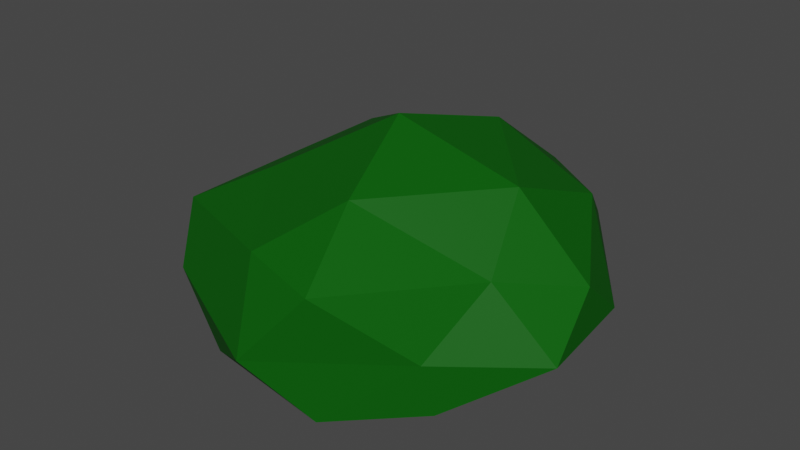 # Source: SM_Prop_Bush_02.blend  (saved by Blender 3.1.7; exported with 4.5.12 LTS)
import bpy
from mathutils import Matrix  # noqa: F401  (used for matrix-valued properties, if any)

bpy.ops.wm.read_factory_settings(use_empty=True)
scene = bpy.context.scene
scene.name = 'Scene'

# ---- collections
col_collection = bpy.data.collections.new('Collection'); scene.collection.children.link(col_collection)

# ---- materials (node trees are filled in below, after node groups)
mat_m_basic_vegetation = bpy.data.materials.new('M_Basic_Vegetation')
mat_m_basic_vegetation.alpha_threshold = 0.0
mat_m_basic_vegetation.use_transparent_shadow = False
mat_m_basic_vegetation.line_color = (0.0, 0.0, 0.0, 1.0)

# ---- material node trees
mat_m_basic_vegetation.use_nodes = True; mat_m_basic_vegetation.node_tree.nodes.clear()
_N = mat_m_basic_vegetation.node_tree.nodes; _L = mat_m_basic_vegetation.node_tree.links
n0 = _N.new('ShaderNodeOutputMaterial'); n0.name = 'Material Output'; n0.location = (300, 300)
n1 = _N.new('ShaderNodeBsdfPrincipled'); n1.name = 'Principled BSDF'; n1.location = (10, 300)
n1.distribution = 'GGX'
n1.subsurface_method = 'RANDOM_WALK_SKIN'
n1.inputs[0].default_value = (0.005181, 0.0999, 0.005182, 1.0)
n1.inputs[3].default_value = 1.45
n1.inputs[13].default_value = 0.05
n1.inputs[27].default_value = (0.0, 0.0, 0.0, 1.0)
n1.inputs[28].default_value = 1.0
_L.new(n1.outputs[0], n0.inputs[0])
n0.is_active_output = True

# ---- world
world_world = bpy.data.worlds.new('World'); scene.world = world_world
world_world.use_nodes = True; world_world.node_tree.nodes.clear()
_N = world_world.node_tree.nodes; _L = world_world.node_tree.links
n0 = _N.new('ShaderNodeOutputWorld'); n0.name = 'World Output'; n0.location = (300, 300)
n1 = _N.new('ShaderNodeBackground'); n1.name = 'Background'; n1.location = (10, 300)
n1.inputs[0].default_value = (0.05088, 0.05088, 0.05088, 1.0)
_L.new(n1.outputs[0], n0.inputs[0])
n0.is_active_output = True
world_world.color = (0.05088, 0.05088, 0.05088)
world_world.use_sun_shadow = False
world_world.sun_shadow_jitter_overblur = 0.0

# ---- meshes
me_icosphere = bpy.data.meshes.new('Icosphere')
me_icosphere.from_pydata([(-0.02714, -0.005125, 0.0), (1.253, -1.055, 0.2659), (-0.7071, -1.596, 0.3631), (-1.155, 0.03268, 0.0), (-0.5528, 1.701, 0.3548), (1.253, 1.108, 0.2659), (0.5053, -1.724, 1.765), (-1.807, -0.8568, 1.544), (-1.807, 0.8466, 1.544), (0.5053, 1.776, 1.765), (1.94, 0.07661, 1.544), (0.0, 0.0, 2.925), (-0.2288, -1.003, 0.0), (0.6398, -0.7522, 0.0), (0.4827, -1.638, 0.1343), (1.466, 0.02617, 0.1343), (1.019, 0.4955, 0.0), (-0.6536, 0.03268, 0.0), (-0.8745, -1.237, 0.142), (-0.1595, 1.303, 0.013), (-1.72, 0.8049, 0.2594), (0.6195, 1.305, 0.2594), (2.034, -0.5057, 0.9534), (1.9, 0.618, 0.9254), (0.0, -2.022, 0.9254), (1.176, -1.142, 0.9254), (-1.902, -0.618, 0.9254), (-1.473, -1.316, 0.9534), (-1.176, 1.618, 0.9254), (-2.061, 0.4955, 0.9534), (0.8608, 2.08, 0.9801), (-0.02714, 1.928, 0.9534), (1.39, -0.526, 1.69), (-0.2961, -1.523, 1.832), (-1.38, 0.02617, 1.897), (-0.3968, 1.691, 1.897), (1.376, 1.0, 1.977), (0.3147, -1.003, 2.442), (1.266, -0.005125, 2.499), (-1.073, -0.5057, 2.076), (-0.8506, 0.618, 2.322), (0.3147, 1.055, 2.559)], [], [(0, 13, 12), (1, 13, 15), (0, 12, 17), (0, 17, 19), (0, 19, 16), (1, 15, 22), (2, 14, 24), (3, 18, 26), (4, 20, 28), (5, 21, 30), (1, 22, 25), (2, 24, 27), (3, 26, 29), (4, 28, 31), (5, 30, 23), (6, 32, 37), (7, 33, 39), (8, 34, 40), (9, 35, 41), (10, 36, 38), (38, 41, 11), (38, 36, 41), (36, 9, 41), (41, 40, 11), (41, 35, 40), (35, 8, 40), (40, 39, 11), (40, 34, 39), (34, 7, 39), (39, 37, 11), (39, 33, 37), (33, 6, 37), (37, 38, 11), (37, 32, 38), (32, 10, 38), (23, 36, 10), (23, 30, 36), (30, 9, 36), (31, 35, 9), (31, 28, 35), (28, 8, 35), (29, 34, 8), (29, 26, 34), (26, 7, 34), (27, 33, 7), (27, 24, 33), (24, 6, 33), (25, 32, 6), (25, 22, 32), (22, 10, 32), (30, 31, 9), (30, 21, 31), (21, 4, 31), (28, 29, 8), (28, 20, 29), (20, 3, 29), (26, 27, 7), (26, 18, 27), (18, 2, 27), (24, 25, 6), (24, 14, 25), (14, 1, 25), (22, 23, 10), (22, 15, 23), (15, 5, 23), (16, 21, 5), (16, 19, 21), (19, 4, 21), (19, 20, 4), (19, 17, 20), (17, 3, 20), (17, 18, 3), (17, 12, 18), (12, 2, 18), (15, 16, 5), (15, 13, 16), (13, 0, 16), (12, 14, 2), (12, 13, 14), (13, 1, 14)])
_uv = me_icosphere.uv_layers.new(name='UVMap')
_uv.uv.foreach_set('vector', [0.1818, 0.0, 0.2273, 0.07873, 0.1364, 0.07873, 0.2727, 0.1575, 0.3182, 0.07873, 0.3636, 0.1575, 0.9091, 0.0, 0.9545, 0.07873, 0.8636, 0.07873, 0.7273, 0.0, 0.7727, 0.07873, 0.6818, 0.07873, 0.5455, 0.0, 0.5909, 0.07873, 0.5, 0.07873, 0.2727, 0.1575, 0.3636, 0.1575, 0.3182, 0.2362, 0.09091, 0.1575, 0.1818, 0.1575, 0.1364, 0.2362, 0.8182, 0.1575, 0.9091, 0.1575, 0.8636, 0.2362, 0.6364, 0.1575, 0.7273, 0.1575, 0.6818, 0.2362, 0.4545, 0.1575, 0.5455, 0.1575, 0.5, 0.2362, 0.2727, 0.1575, 0.3182, 0.2362, 0.2273, 0.2362, 0.09091, 0.1575, 0.1364, 0.2362, 0.04546, 0.2362, 0.8182, 0.1575, 0.8636, 0.2362, 0.7727, 0.2362, 0.6364, 0.1575, 0.6818, 0.2362, 0.5909, 0.2362, 0.4545, 0.1575, 0.5, 0.2362, 0.4091, 0.2362, 0.1818, 0.3149, 0.2727, 0.3149, 0.2273, 0.3937, 0.0, 0.3149, 0.09091, 0.3149, 0.04546, 0.3937, 0.7273, 0.3149, 0.8182, 0.3149, 0.7727, 0.3937, 0.5455, 0.3149, 0.6364, 0.3149, 0.5909, 0.3937, 0.3636, 0.3149, 0.4545, 0.3149, 0.4091, 0.3937, 0.4091, 0.3937, 0.5, 0.3937, 0.4545, 0.4724, 0.4091, 0.3937, 0.4545, 0.3149, 0.5, 0.3937, 0.4545, 0.3149, 0.5455, 0.3149, 0.5, 0.3937, 0.5909, 0.3937, 0.6818, 0.3937, 0.6364, 0.4724, 0.5909, 0.3937, 0.6364, 0.3149, 0.6818, 0.3937, 0.6364, 0.3149, 0.7273, 0.3149, 0.6818, 0.3937, 0.7727, 0.3937, 0.8636, 0.3937, 0.8182, 0.4724, 0.7727, 0.3937, 0.8182, 0.3149, 0.8636, 0.3937, 0.8182, 0.3149, 0.9091, 0.3149, 0.8636, 0.3937, 0.04546, 0.3937, 0.1364, 0.3937, 0.09091, 0.4724, 0.04546, 0.3937, 0.09091, 0.3149, 0.1364, 0.3937, 0.09091, 0.3149, 0.1818, 0.3149, 0.1364, 0.3937, 0.2273, 0.3937, 0.3182, 0.3937, 0.2727, 0.4724, 0.2273, 0.3937, 0.2727, 0.3149, 0.3182, 0.3937, 0.2727, 0.3149, 0.3636, 0.3149, 0.3182, 0.3937, 0.4091, 0.2362, 0.4545, 0.3149, 0.3636, 0.3149, 0.4091, 0.2362, 0.5, 0.2362, 0.4545, 0.3149, 0.5, 0.2362, 0.5455, 0.3149, 0.4545, 0.3149, 0.5909, 0.2362, 0.6364, 0.3149, 0.5455, 0.3149, 0.5909, 0.2362, 0.6818, 0.2362, 0.6364, 0.3149, 0.6818, 0.2362, 0.7273, 0.3149, 0.6364, 0.3149, 0.7727, 0.2362, 0.8182, 0.3149, 0.7273, 0.3149, 0.7727, 0.2362, 0.8636, 0.2362, 0.8182, 0.3149, 0.8636, 0.2362, 0.9091, 0.3149, 0.8182, 0.3149, 0.04546, 0.2362, 0.09091, 0.3149, 0.0, 0.3149, 0.04546, 0.2362, 0.1364, 0.2362, 0.09091, 0.3149, 0.1364, 0.2362, 0.1818, 0.3149, 0.09091, 0.3149, 0.2273, 0.2362, 0.2727, 0.3149, 0.1818, 0.3149, 0.2273, 0.2362, 0.3182, 0.2362, 0.2727, 0.3149, 0.3182, 0.2362, 0.3636, 0.3149, 0.2727, 0.3149, 0.5, 0.2362, 0.5909, 0.2362, 0.5455, 0.3149, 0.5, 0.2362, 0.5455, 0.1575, 0.5909, 0.2362, 0.5455, 0.1575, 0.6364, 0.1575, 0.5909, 0.2362, 0.6818, 0.2362, 0.7727, 0.2362, 0.7273, 0.3149, 0.6818, 0.2362, 0.7273, 0.1575, 0.7727, 0.2362, 0.7273, 0.1575, 0.8182, 0.1575, 0.7727, 0.2362, 0.8636, 0.2362, 0.9545, 0.2362, 0.9091, 0.3149, 0.8636, 0.2362, 0.9091, 0.1575, 0.9545, 0.2362, 0.9091, 0.1575, 1.0, 0.1575, 0.9545, 0.2362, 0.1364, 0.2362, 0.2273, 0.2362, 0.1818, 0.3149, 0.1364, 0.2362, 0.1818, 0.1575, 0.2273, 0.2362, 0.1818, 0.1575, 0.2727, 0.1575, 0.2273, 0.2362, 0.3182, 0.2362, 0.4091, 0.2362, 0.3636, 0.3149, 0.3182, 0.2362, 0.3636, 0.1575, 0.4091, 0.2362, 0.3636, 0.1575, 0.4545, 0.1575, 0.4091, 0.2362, 0.5, 0.07873, 0.5455, 0.1575, 0.4545, 0.1575, 0.5, 0.07873, 0.5909, 0.07873, 0.5455, 0.1575, 0.5909, 0.07873, 0.6364, 0.1575, 0.5455, 0.1575, 0.6818, 0.07873, 0.7273, 0.1575, 0.6364, 0.1575, 0.6818, 0.07873, 0.7727, 0.07873, 0.7273, 0.1575, 0.7727, 0.07873, 0.8182, 0.1575, 0.7273, 0.1575, 0.8636, 0.07873, 0.9091, 0.1575, 0.8182, 0.1575, 0.8636, 0.07873, 0.9545, 0.07873, 0.9091, 0.1575, 0.9545, 0.07873, 1.0, 0.1575, 0.9091, 0.1575, 0.3636, 0.1575, 0.4091, 0.07873, 0.4545, 0.1575, 0.3636, 0.1575, 0.3182, 0.07873, 0.4091, 0.07873, 0.3182, 0.07873, 0.3636, 0.0, 0.4091, 0.07873, 0.1364, 0.07873, 0.1818, 0.1575, 0.09091, 0.1575, 0.1364, 0.07873, 0.2273, 0.07873, 0.1818, 0.1575, 0.2273, 0.07873, 0.2727, 0.1575, 0.1818, 0.1575])
me_icosphere.materials.append(mat_m_basic_vegetation)
me_icosphere.use_remesh_fix_poles = True
me_icosphere.use_remesh_preserve_attributes = False
me_icosphere.update()

# ---- objects
ob_sm_prop_bush_02 = bpy.data.objects.new('SM_Prop_Bush_02', me_icosphere)

# ---- transforms, parenting, visibility, modifiers, constraints
ob_sm_prop_bush_02.location = (0.0, 0.0, 0.0)
ob_sm_prop_bush_02.scale = (1.0, 1.0, 0.75)

# ---- collection membership
col_collection.objects.link(ob_sm_prop_bush_02)

# ---- scene / render settings (as saved in the file)
scene.frame_start = 1; scene.frame_end = 250; scene.frame_set(1)
scene.render.engine = 'BLENDER_EEVEE_NEXT'
scene.cycles.sampling_pattern = 'TABULATED_SOBOL'
scene.cycles.use_light_tree = False
scene.view_settings.view_transform = 'Filmic'
bpy.context.view_layer.update()

# ---- added for rendering (the .blend has no active camera and no usable light): camera, sun
cam_auto = bpy.data.cameras.new('AutoCamera')
cam_auto.lens = 50.0
cam_auto.sensor_width = 36.0
cam_auto.clip_end = 1000.0
ob_auto_camera = bpy.data.objects.new('AutoCamera', cam_auto)
scene.collection.objects.link(ob_auto_camera)
ob_auto_camera.location = (5.72011, -6.85102, 5.68376)
ob_auto_camera.rotation_euler = (1.09748, -7.21219e-08, 0.694738)
scene.camera = ob_auto_camera
light_auto_sun = bpy.data.lights.new('AutoSun', 'SUN')
light_auto_sun.energy = 3.0
light_auto_sun.angle = 0.0523599
ob_auto_sun = bpy.data.objects.new('AutoSun', light_auto_sun)
scene.collection.objects.link(ob_auto_sun)
ob_auto_sun.rotation_euler = (0.872665, 0.174533, 0.523599)
bpy.context.view_layer.update()
